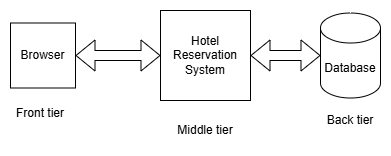

The diagram above was exported from draw.io. Its source (the exported page's mxGraphModel, read from the mxfile embedded in the PNG):
<mxGraphModel dx="1737" dy="408" grid="1" gridSize="10" guides="1" tooltips="1" connect="1" arrows="1" fold="1" page="1" pageScale="1" pageWidth="827" pageHeight="1169" math="0" shadow="0">
  <root>
    <mxCell id="0" />
    <mxCell id="1" parent="0" />
    <mxCell id="mNZshATVuIiM8V2iSMGu-1" value="Browser" style="whiteSpace=wrap;html=1;aspect=fixed;" vertex="1" parent="1">
      <mxGeometry x="-730" y="157.5" width="65" height="65" as="geometry" />
    </mxCell>
    <mxCell id="mNZshATVuIiM8V2iSMGu-2" value="Hotel Reservation System" style="whiteSpace=wrap;html=1;aspect=fixed;" vertex="1" parent="1">
      <mxGeometry x="-580" y="145" width="90" height="90" as="geometry" />
    </mxCell>
    <mxCell id="mNZshATVuIiM8V2iSMGu-3" value="Database" style="shape=cylinder3;whiteSpace=wrap;html=1;boundedLbl=1;backgroundOutline=1;size=15;" vertex="1" parent="1">
      <mxGeometry x="-420" y="147.5" width="60" height="85" as="geometry" />
    </mxCell>
    <mxCell id="mNZshATVuIiM8V2iSMGu-4" value="" style="shape=flexArrow;endArrow=classic;startArrow=classic;html=1;rounded=0;exitX=1;exitY=0.5;exitDx=0;exitDy=0;entryX=0;entryY=0.5;entryDx=0;entryDy=0;" edge="1" parent="1" source="mNZshATVuIiM8V2iSMGu-1" target="mNZshATVuIiM8V2iSMGu-2">
      <mxGeometry width="100" height="100" relative="1" as="geometry">
        <mxPoint x="-670" y="360" as="sourcePoint" />
        <mxPoint x="-570" y="260" as="targetPoint" />
        <Array as="points" />
      </mxGeometry>
    </mxCell>
    <mxCell id="mNZshATVuIiM8V2iSMGu-5" value="" style="shape=flexArrow;endArrow=classic;startArrow=classic;html=1;rounded=0;entryX=0;entryY=0.5;entryDx=0;entryDy=0;entryPerimeter=0;exitX=1;exitY=0.5;exitDx=0;exitDy=0;" edge="1" parent="1" source="mNZshATVuIiM8V2iSMGu-2" target="mNZshATVuIiM8V2iSMGu-3">
      <mxGeometry width="100" height="100" relative="1" as="geometry">
        <mxPoint x="-470" y="270" as="sourcePoint" />
        <mxPoint x="-420" y="187" as="targetPoint" />
        <Array as="points" />
      </mxGeometry>
    </mxCell>
    <mxCell id="mNZshATVuIiM8V2iSMGu-6" value="Front tier" style="text;html=1;align=center;verticalAlign=middle;whiteSpace=wrap;rounded=0;" vertex="1" parent="1">
      <mxGeometry x="-730" y="232.5" width="60" height="30" as="geometry" />
    </mxCell>
    <mxCell id="mNZshATVuIiM8V2iSMGu-7" value="Back tier" style="text;html=1;align=center;verticalAlign=middle;whiteSpace=wrap;rounded=0;" vertex="1" parent="1">
      <mxGeometry x="-420" y="240" width="60" height="30" as="geometry" />
    </mxCell>
    <mxCell id="mNZshATVuIiM8V2iSMGu-8" value="Middle tier" style="text;html=1;align=center;verticalAlign=middle;whiteSpace=wrap;rounded=0;" vertex="1" parent="1">
      <mxGeometry x="-565" y="250" width="60" height="30" as="geometry" />
    </mxCell>
  </root>
</mxGraphModel>